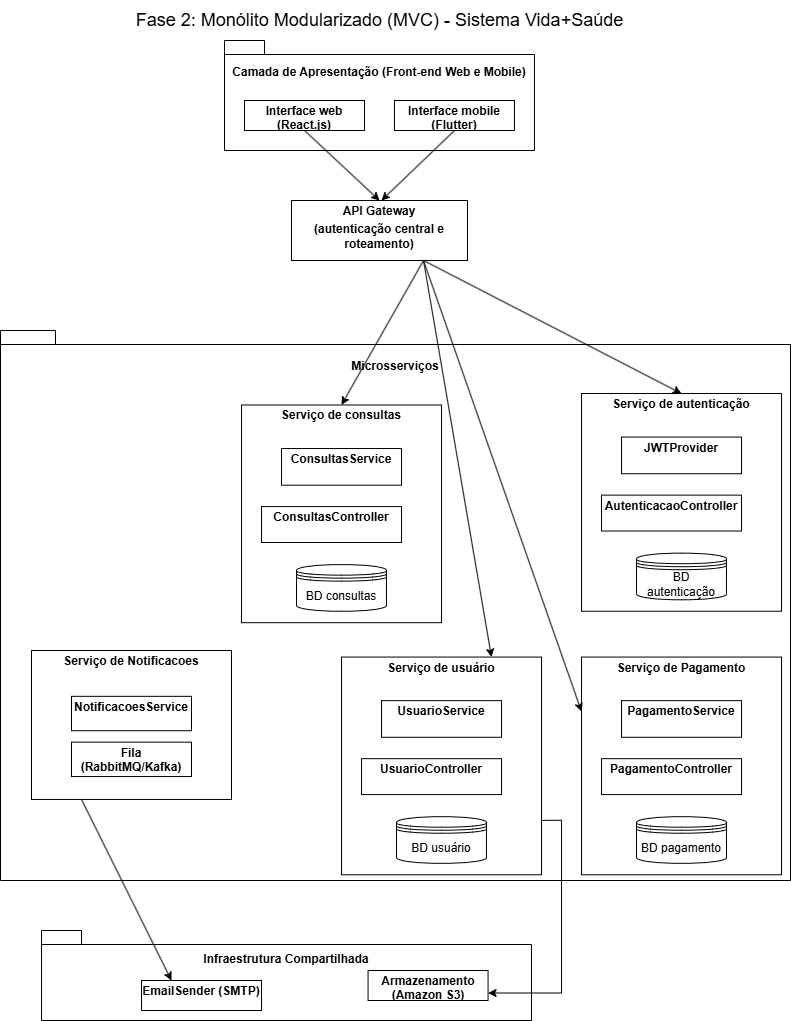

The diagram above was exported from draw.io. Its source (the exported page's mxGraphModel, read from the mxfile embedded in the PNG):
<mxGraphModel dx="1281" dy="579" grid="1" gridSize="10" guides="1" tooltips="1" connect="1" arrows="1" fold="1" page="1" pageScale="1" pageWidth="827" pageHeight="1169" math="0" shadow="0">
  <root>
    <mxCell id="0" />
    <mxCell id="1" parent="0" />
    <mxCell id="JEM4G1XDhv7cIkZvZ5Ac-1" value="" style="group" parent="1" vertex="1" connectable="0">
      <mxGeometry x="243" y="120" width="310" height="110" as="geometry" />
    </mxCell>
    <mxCell id="JEM4G1XDhv7cIkZvZ5Ac-2" value="Camada de Apresentação (Front-end Web e Mobile)&lt;div&gt;&lt;br&gt;&lt;/div&gt;&lt;div&gt;&lt;br&gt;&lt;/div&gt;&lt;div&gt;&lt;br&gt;&lt;/div&gt;&lt;div&gt;&lt;br&gt;&lt;/div&gt;" style="shape=folder;fontStyle=1;spacingTop=10;tabWidth=40;tabHeight=14;tabPosition=left;html=1;whiteSpace=wrap;strokeColor=light-dark(#000000,#FFFFFF);" parent="JEM4G1XDhv7cIkZvZ5Ac-1" vertex="1">
      <mxGeometry width="310" height="110" as="geometry" />
    </mxCell>
    <mxCell id="JEM4G1XDhv7cIkZvZ5Ac-3" value="&lt;p style=&quot;margin:0px;margin-top:4px;text-align:center;&quot;&gt;&lt;b&gt;Interface web (React.js)&lt;/b&gt;&lt;/p&gt;" style="verticalAlign=top;align=left;overflow=fill;html=1;whiteSpace=wrap;" parent="JEM4G1XDhv7cIkZvZ5Ac-1" vertex="1">
      <mxGeometry x="20" y="60" width="120" height="30" as="geometry" />
    </mxCell>
    <mxCell id="OWk6INrhyRhip66JPAjO-2" style="rounded=0;orthogonalLoop=1;jettySize=auto;html=1;exitX=0.5;exitY=1;exitDx=0;exitDy=0;" edge="1" parent="JEM4G1XDhv7cIkZvZ5Ac-1" source="JEM4G1XDhv7cIkZvZ5Ac-4">
      <mxGeometry relative="1" as="geometry">
        <mxPoint x="157" y="160" as="targetPoint" />
      </mxGeometry>
    </mxCell>
    <mxCell id="JEM4G1XDhv7cIkZvZ5Ac-4" value="&lt;p style=&quot;margin:0px;margin-top:4px;text-align:center;&quot;&gt;&lt;b&gt;Interface mobile (Flutter)&lt;/b&gt;&lt;/p&gt;" style="verticalAlign=top;align=left;overflow=fill;html=1;whiteSpace=wrap;" parent="JEM4G1XDhv7cIkZvZ5Ac-1" vertex="1">
      <mxGeometry x="170" y="60" width="120" height="30" as="geometry" />
    </mxCell>
    <mxCell id="JEM4G1XDhv7cIkZvZ5Ac-6" value="&lt;div&gt;Microsserviços&lt;/div&gt;&lt;div&gt;&lt;br&gt;&lt;/div&gt;&lt;div&gt;&lt;br&gt;&lt;/div&gt;&lt;div&gt;&lt;br&gt;&lt;/div&gt;&lt;div&gt;&lt;br&gt;&lt;/div&gt;&lt;div&gt;&lt;br&gt;&lt;/div&gt;&lt;div&gt;&lt;br&gt;&lt;/div&gt;&lt;div&gt;&lt;br&gt;&lt;/div&gt;&lt;div&gt;&lt;br&gt;&lt;/div&gt;&lt;div&gt;&lt;br&gt;&lt;/div&gt;&lt;div&gt;&lt;br&gt;&lt;/div&gt;&lt;div&gt;&lt;br&gt;&lt;/div&gt;&lt;div&gt;&lt;br&gt;&lt;/div&gt;&lt;div&gt;&lt;br&gt;&lt;/div&gt;&lt;div&gt;&lt;br&gt;&lt;/div&gt;&lt;div&gt;&lt;br&gt;&lt;/div&gt;&lt;div&gt;&lt;br&gt;&lt;/div&gt;&lt;div&gt;&lt;br&gt;&lt;/div&gt;&lt;div&gt;&lt;br&gt;&lt;/div&gt;&lt;div&gt;&lt;br&gt;&lt;/div&gt;&lt;div&gt;&lt;br&gt;&lt;/div&gt;&lt;div&gt;&lt;br&gt;&lt;/div&gt;&lt;div&gt;&lt;br&gt;&lt;/div&gt;&lt;div&gt;&lt;br&gt;&lt;/div&gt;&lt;div&gt;&lt;br&gt;&lt;/div&gt;&lt;div&gt;&lt;br&gt;&lt;/div&gt;&lt;div&gt;&lt;br&gt;&lt;/div&gt;&lt;div&gt;&lt;br&gt;&lt;/div&gt;&lt;div&gt;&lt;br&gt;&lt;/div&gt;&lt;div&gt;&lt;br&gt;&lt;/div&gt;&lt;div&gt;&lt;br&gt;&lt;/div&gt;&lt;div&gt;&lt;br&gt;&lt;/div&gt;&lt;div&gt;&lt;br&gt;&lt;/div&gt;&lt;div&gt;&lt;br&gt;&lt;/div&gt;&lt;div&gt;&lt;br&gt;&lt;/div&gt;" style="shape=folder;fontStyle=1;spacingTop=10;tabWidth=40;tabHeight=14;tabPosition=left;html=1;whiteSpace=wrap;strokeColor=light-dark(#000000,#FFFFFF);" parent="1" vertex="1">
      <mxGeometry x="19" y="410" width="790" height="550" as="geometry" />
    </mxCell>
    <mxCell id="JEM4G1XDhv7cIkZvZ5Ac-58" value="" style="group" parent="1" vertex="1" connectable="0">
      <mxGeometry x="600" y="473.0233333333333" width="200" height="217.70833333333331" as="geometry" />
    </mxCell>
    <mxCell id="JEM4G1XDhv7cIkZvZ5Ac-59" value="&lt;p style=&quot;margin: 4px 0px 0px;&quot;&gt;&lt;b&gt;Serviço de&amp;nbsp;&lt;/b&gt;&lt;span style=&quot;background-color: transparent; text-align: left;&quot;&gt;&lt;b&gt;autenticação&lt;/b&gt;&lt;/span&gt;&lt;/p&gt;" style="verticalAlign=top;align=center;overflow=fill;html=1;whiteSpace=wrap;" parent="JEM4G1XDhv7cIkZvZ5Ac-58" vertex="1">
      <mxGeometry width="200" height="217.70833333333331" as="geometry" />
    </mxCell>
    <mxCell id="JEM4G1XDhv7cIkZvZ5Ac-60" value="&lt;p style=&quot;text-align: center; margin: 4px 0px 0px;&quot;&gt;&lt;b&gt;JWTProvider&lt;/b&gt;&lt;/p&gt;&lt;p style=&quot;text-align: center; margin: 4px 0px 0px;&quot;&gt;&lt;b&gt;&lt;br&gt;&lt;/b&gt;&lt;/p&gt;" style="verticalAlign=top;align=left;overflow=fill;html=1;whiteSpace=wrap;" parent="JEM4G1XDhv7cIkZvZ5Ac-58" vertex="1">
      <mxGeometry x="40" y="43.541666666666664" width="120" height="36.666666666666664" as="geometry" />
    </mxCell>
    <mxCell id="JEM4G1XDhv7cIkZvZ5Ac-61" value="&lt;p style=&quot;margin:0px;margin-top:4px;text-align:center;&quot;&gt;&lt;b&gt;AutenticacaoController&lt;/b&gt;&lt;/p&gt;" style="verticalAlign=top;align=left;overflow=fill;html=1;whiteSpace=wrap;" parent="JEM4G1XDhv7cIkZvZ5Ac-58" vertex="1">
      <mxGeometry x="20" y="101.60104166666666" width="140" height="35.898958333333326" as="geometry" />
    </mxCell>
    <mxCell id="JEM4G1XDhv7cIkZvZ5Ac-62" value="BD autenticação" style="shape=datastore;whiteSpace=wrap;html=1;" parent="JEM4G1XDhv7cIkZvZ5Ac-58" vertex="1">
      <mxGeometry x="55" y="159.64895833333333" width="90" height="46.60104166666667" as="geometry" />
    </mxCell>
    <mxCell id="JEM4G1XDhv7cIkZvZ5Ac-53" value="" style="group" parent="1" vertex="1" connectable="0">
      <mxGeometry x="600" y="736.565" width="200" height="217.70833333333331" as="geometry" />
    </mxCell>
    <mxCell id="JEM4G1XDhv7cIkZvZ5Ac-54" value="&lt;p style=&quot;margin:0px;margin-top:4px;text-align:center;&quot;&gt;&lt;b&gt;Serviço de&amp;nbsp;&lt;/b&gt;&lt;span style=&quot;background-color: transparent; text-align: left;&quot;&gt;&lt;b&gt;Pagamento&lt;/b&gt;&lt;/span&gt;&lt;/p&gt;" style="verticalAlign=top;align=left;overflow=fill;html=1;whiteSpace=wrap;" parent="JEM4G1XDhv7cIkZvZ5Ac-53" vertex="1">
      <mxGeometry width="200" height="217.70833333333331" as="geometry" />
    </mxCell>
    <mxCell id="JEM4G1XDhv7cIkZvZ5Ac-55" value="&lt;p style=&quot;text-align: center; margin: 4px 0px 0px;&quot;&gt;&lt;b&gt;PagamentoService&lt;/b&gt;&lt;/p&gt;" style="verticalAlign=top;align=left;overflow=fill;html=1;whiteSpace=wrap;" parent="JEM4G1XDhv7cIkZvZ5Ac-53" vertex="1">
      <mxGeometry x="40" y="43.541666666666664" width="120" height="36.666666666666664" as="geometry" />
    </mxCell>
    <mxCell id="JEM4G1XDhv7cIkZvZ5Ac-56" value="&lt;p style=&quot;margin:0px;margin-top:4px;text-align:center;&quot;&gt;&lt;b&gt;PagamentoController&lt;/b&gt;&lt;/p&gt;" style="verticalAlign=top;align=left;overflow=fill;html=1;whiteSpace=wrap;" parent="JEM4G1XDhv7cIkZvZ5Ac-53" vertex="1">
      <mxGeometry x="20" y="101.60104166666666" width="140" height="35.898958333333326" as="geometry" />
    </mxCell>
    <mxCell id="JEM4G1XDhv7cIkZvZ5Ac-57" value="BD pagamento" style="shape=datastore;whiteSpace=wrap;html=1;" parent="JEM4G1XDhv7cIkZvZ5Ac-53" vertex="1">
      <mxGeometry x="55" y="159.64895833333333" width="90" height="46.60104166666667" as="geometry" />
    </mxCell>
    <mxCell id="JEM4G1XDhv7cIkZvZ5Ac-48" value="" style="group" parent="1" vertex="1" connectable="0">
      <mxGeometry x="360" y="736.565" width="200" height="217.70833333333331" as="geometry" />
    </mxCell>
    <mxCell id="JEM4G1XDhv7cIkZvZ5Ac-49" value="&lt;p style=&quot;margin:0px;margin-top:4px;text-align:center;&quot;&gt;&lt;b&gt;Serviço de&amp;nbsp;&lt;/b&gt;&lt;span style=&quot;background-color: transparent;&quot;&gt;&lt;b&gt;usuário&lt;/b&gt;&lt;/span&gt;&lt;/p&gt;" style="verticalAlign=top;align=left;overflow=fill;html=1;whiteSpace=wrap;" parent="JEM4G1XDhv7cIkZvZ5Ac-48" vertex="1">
      <mxGeometry width="200" height="217.70833333333331" as="geometry" />
    </mxCell>
    <mxCell id="JEM4G1XDhv7cIkZvZ5Ac-50" value="&lt;p style=&quot;text-align: center; margin: 4px 0px 0px;&quot;&gt;&lt;b&gt;UsuarioService&lt;/b&gt;&lt;/p&gt;" style="verticalAlign=top;align=left;overflow=fill;html=1;whiteSpace=wrap;" parent="JEM4G1XDhv7cIkZvZ5Ac-48" vertex="1">
      <mxGeometry x="40" y="43.541666666666664" width="120" height="36.666666666666664" as="geometry" />
    </mxCell>
    <mxCell id="JEM4G1XDhv7cIkZvZ5Ac-51" value="&lt;p style=&quot;margin:0px;margin-top:4px;text-align:center;&quot;&gt;&lt;b&gt;UsuarioController&lt;/b&gt;&lt;/p&gt;" style="verticalAlign=top;align=left;overflow=fill;html=1;whiteSpace=wrap;" parent="JEM4G1XDhv7cIkZvZ5Ac-48" vertex="1">
      <mxGeometry x="20" y="101.60104166666666" width="140" height="35.898958333333326" as="geometry" />
    </mxCell>
    <mxCell id="JEM4G1XDhv7cIkZvZ5Ac-52" value="BD usuário" style="shape=datastore;whiteSpace=wrap;html=1;" parent="JEM4G1XDhv7cIkZvZ5Ac-48" vertex="1">
      <mxGeometry x="55" y="159.64895833333333" width="90" height="46.60104166666667" as="geometry" />
    </mxCell>
    <mxCell id="JEM4G1XDhv7cIkZvZ5Ac-21" value="" style="group" parent="1" vertex="1" connectable="0">
      <mxGeometry x="260" y="484.4800000000001" width="200" height="217.70833333333331" as="geometry" />
    </mxCell>
    <mxCell id="JEM4G1XDhv7cIkZvZ5Ac-9" value="&lt;p style=&quot;margin:0px;margin-top:4px;text-align:center;&quot;&gt;&lt;b&gt;Serviço de&amp;nbsp;&lt;/b&gt;&lt;span style=&quot;background-color: transparent; text-align: left;&quot;&gt;&lt;b&gt;consultas&lt;/b&gt;&lt;/span&gt;&lt;/p&gt;" style="verticalAlign=top;align=left;overflow=fill;html=1;whiteSpace=wrap;" parent="JEM4G1XDhv7cIkZvZ5Ac-21" vertex="1">
      <mxGeometry width="200" height="217.70833333333331" as="geometry" />
    </mxCell>
    <mxCell id="JEM4G1XDhv7cIkZvZ5Ac-12" value="&lt;p style=&quot;text-align: center; margin: 4px 0px 0px;&quot;&gt;&lt;b&gt;ConsultasService&lt;/b&gt;&lt;/p&gt;" style="verticalAlign=top;align=left;overflow=fill;html=1;whiteSpace=wrap;" parent="JEM4G1XDhv7cIkZvZ5Ac-21" vertex="1">
      <mxGeometry x="40" y="43.541666666666664" width="120" height="36.666666666666664" as="geometry" />
    </mxCell>
    <mxCell id="JEM4G1XDhv7cIkZvZ5Ac-16" value="&lt;p style=&quot;margin:0px;margin-top:4px;text-align:center;&quot;&gt;&lt;b&gt;ConsultasController&lt;/b&gt;&lt;/p&gt;" style="verticalAlign=top;align=left;overflow=fill;html=1;whiteSpace=wrap;" parent="JEM4G1XDhv7cIkZvZ5Ac-21" vertex="1">
      <mxGeometry x="20" y="101.60104166666666" width="140" height="35.898958333333326" as="geometry" />
    </mxCell>
    <mxCell id="JEM4G1XDhv7cIkZvZ5Ac-19" value="BD consultas" style="shape=datastore;whiteSpace=wrap;html=1;" parent="JEM4G1XDhv7cIkZvZ5Ac-21" vertex="1">
      <mxGeometry x="55" y="159.64895833333333" width="90" height="46.60104166666667" as="geometry" />
    </mxCell>
    <mxCell id="OWk6INrhyRhip66JPAjO-4" style="rounded=0;orthogonalLoop=1;jettySize=auto;html=1;exitX=0.75;exitY=1;exitDx=0;exitDy=0;entryX=0.5;entryY=0;entryDx=0;entryDy=0;" edge="1" parent="1" source="iYSHeFtJUBfoe0dpSEIe-1" target="JEM4G1XDhv7cIkZvZ5Ac-9">
      <mxGeometry relative="1" as="geometry" />
    </mxCell>
    <mxCell id="OWk6INrhyRhip66JPAjO-5" style="rounded=0;orthogonalLoop=1;jettySize=auto;html=1;exitX=0.75;exitY=1;exitDx=0;exitDy=0;entryX=0.5;entryY=0;entryDx=0;entryDy=0;" edge="1" parent="1" source="iYSHeFtJUBfoe0dpSEIe-1" target="JEM4G1XDhv7cIkZvZ5Ac-59">
      <mxGeometry relative="1" as="geometry" />
    </mxCell>
    <mxCell id="OWk6INrhyRhip66JPAjO-6" style="rounded=0;orthogonalLoop=1;jettySize=auto;html=1;exitX=0.75;exitY=1;exitDx=0;exitDy=0;entryX=0.75;entryY=0;entryDx=0;entryDy=0;" edge="1" parent="1" source="iYSHeFtJUBfoe0dpSEIe-1" target="JEM4G1XDhv7cIkZvZ5Ac-49">
      <mxGeometry relative="1" as="geometry" />
    </mxCell>
    <mxCell id="OWk6INrhyRhip66JPAjO-7" style="rounded=0;orthogonalLoop=1;jettySize=auto;html=1;exitX=0.75;exitY=1;exitDx=0;exitDy=0;entryX=0;entryY=0.25;entryDx=0;entryDy=0;" edge="1" parent="1" source="iYSHeFtJUBfoe0dpSEIe-1" target="JEM4G1XDhv7cIkZvZ5Ac-54">
      <mxGeometry relative="1" as="geometry" />
    </mxCell>
    <mxCell id="iYSHeFtJUBfoe0dpSEIe-1" value="&lt;p style=&quot;margin:0px;margin-top:4px;text-align:center;&quot;&gt;&lt;b&gt;API Gateway&lt;/b&gt;&lt;/p&gt;&lt;p style=&quot;margin:0px;margin-top:4px;text-align:center;&quot;&gt;&lt;b&gt;(&lt;/b&gt;&lt;b style=&quot;background-color: transparent; color: light-dark(rgb(0, 0, 0), rgb(255, 255, 255)); text-align: left;&quot;&gt;autenticação central e roteamento&lt;/b&gt;&lt;b style=&quot;background-color: transparent; color: light-dark(rgb(0, 0, 0), rgb(255, 255, 255));&quot;&gt;)&lt;/b&gt;&lt;/p&gt;" style="verticalAlign=top;align=left;overflow=fill;html=1;whiteSpace=wrap;" parent="1" vertex="1">
      <mxGeometry x="310" y="280" width="176" height="60" as="geometry" />
    </mxCell>
    <mxCell id="OWk6INrhyRhip66JPAjO-1" style="rounded=0;orthogonalLoop=1;jettySize=auto;html=1;exitX=0.5;exitY=1;exitDx=0;exitDy=0;entryX=0.5;entryY=0;entryDx=0;entryDy=0;" edge="1" parent="1" source="JEM4G1XDhv7cIkZvZ5Ac-3" target="iYSHeFtJUBfoe0dpSEIe-1">
      <mxGeometry relative="1" as="geometry" />
    </mxCell>
    <mxCell id="OWk6INrhyRhip66JPAjO-3" value="" style="group" vertex="1" connectable="0" parent="1">
      <mxGeometry x="50" y="730.0033333333333" width="200" height="148.95833333333326" as="geometry" />
    </mxCell>
    <mxCell id="JEM4G1XDhv7cIkZvZ5Ac-7" value="&lt;p style=&quot;margin:0px;margin-top:4px;text-align:center;&quot;&gt;&lt;b&gt;Serviço de Notificacoes&lt;/b&gt;&lt;/p&gt;" style="verticalAlign=top;align=left;overflow=fill;html=1;whiteSpace=wrap;" parent="OWk6INrhyRhip66JPAjO-3" vertex="1">
      <mxGeometry width="200" height="148.95833333333331" as="geometry" />
    </mxCell>
    <mxCell id="JEM4G1XDhv7cIkZvZ5Ac-13" value="&lt;p style=&quot;margin:0px;margin-top:4px;text-align:center;&quot;&gt;&lt;b&gt;Fila (RabbitMQ/Kafka)&lt;/b&gt;&lt;/p&gt;" style="verticalAlign=top;align=left;overflow=fill;html=1;whiteSpace=wrap;" parent="OWk6INrhyRhip66JPAjO-3" vertex="1">
      <mxGeometry x="40" y="91.66666666666674" width="120" height="34.375" as="geometry" />
    </mxCell>
    <mxCell id="JEM4G1XDhv7cIkZvZ5Ac-15" value="&lt;p style=&quot;margin:0px;margin-top:4px;text-align:center;&quot;&gt;&lt;b&gt;NotificacoesService&lt;/b&gt;&lt;/p&gt;" style="verticalAlign=top;align=left;overflow=fill;html=1;whiteSpace=wrap;" parent="OWk6INrhyRhip66JPAjO-3" vertex="1">
      <mxGeometry x="40" y="45.83333333333337" width="120" height="34.375" as="geometry" />
    </mxCell>
    <mxCell id="OWk6INrhyRhip66JPAjO-8" value="Infraestrutura Compartilhada&lt;div&gt;&lt;br&gt;&lt;/div&gt;&lt;div&gt;&lt;br&gt;&lt;/div&gt;&lt;div&gt;&lt;br&gt;&lt;/div&gt;" style="shape=folder;fontStyle=1;spacingTop=10;tabWidth=40;tabHeight=14;tabPosition=left;html=1;whiteSpace=wrap;strokeColor=light-dark(#000000,#FFFFFF);container=1;" vertex="1" parent="1">
      <mxGeometry x="60" y="1010" width="490" height="90" as="geometry" />
    </mxCell>
    <mxCell id="OWk6INrhyRhip66JPAjO-9" value="&lt;p style=&quot;margin:0px;margin-top:4px;text-align:center;&quot;&gt;Armazenamento (Amazon S3)&lt;/p&gt;" style="verticalAlign=top;align=left;overflow=fill;html=1;whiteSpace=wrap;fontStyle=1" vertex="1" parent="OWk6INrhyRhip66JPAjO-8">
      <mxGeometry x="326.56" y="40" width="120" height="30" as="geometry" />
    </mxCell>
    <mxCell id="OWk6INrhyRhip66JPAjO-12" value="&lt;p style=&quot;margin:0px;margin-top:4px;text-align:center;&quot;&gt;EmailSender (SMTP)&lt;/p&gt;" style="verticalAlign=top;align=left;overflow=fill;html=1;whiteSpace=wrap;fontStyle=1" vertex="1" parent="OWk6INrhyRhip66JPAjO-8">
      <mxGeometry x="100" y="50" width="120" height="30" as="geometry" />
    </mxCell>
    <mxCell id="OWk6INrhyRhip66JPAjO-13" style="rounded=0;orthogonalLoop=1;jettySize=auto;html=1;exitX=0.25;exitY=1;exitDx=0;exitDy=0;entryX=0.25;entryY=0;entryDx=0;entryDy=0;" edge="1" parent="1" source="JEM4G1XDhv7cIkZvZ5Ac-7" target="OWk6INrhyRhip66JPAjO-12">
      <mxGeometry relative="1" as="geometry" />
    </mxCell>
    <mxCell id="OWk6INrhyRhip66JPAjO-14" style="edgeStyle=orthogonalEdgeStyle;rounded=0;orthogonalLoop=1;jettySize=auto;html=1;exitX=1;exitY=0.75;exitDx=0;exitDy=0;entryX=1;entryY=0.75;entryDx=0;entryDy=0;" edge="1" parent="1" source="JEM4G1XDhv7cIkZvZ5Ac-49" target="OWk6INrhyRhip66JPAjO-9">
      <mxGeometry relative="1" as="geometry" />
    </mxCell>
    <mxCell id="OWk6INrhyRhip66JPAjO-15" value="&lt;font style=&quot;font-size: 18px; color: light-dark(rgb(0, 0, 0), rgb(0, 0, 0));&quot;&gt;Fase 2: Monólito Modularizado (MVC) - Sistema Vida+Saúde&lt;/font&gt;" style="text;html=1;align=center;verticalAlign=middle;resizable=0;points=[];autosize=1;strokeColor=none;fillColor=none;" vertex="1" parent="1">
      <mxGeometry x="143" y="80" width="510" height="40" as="geometry" />
    </mxCell>
  </root>
</mxGraphModel>